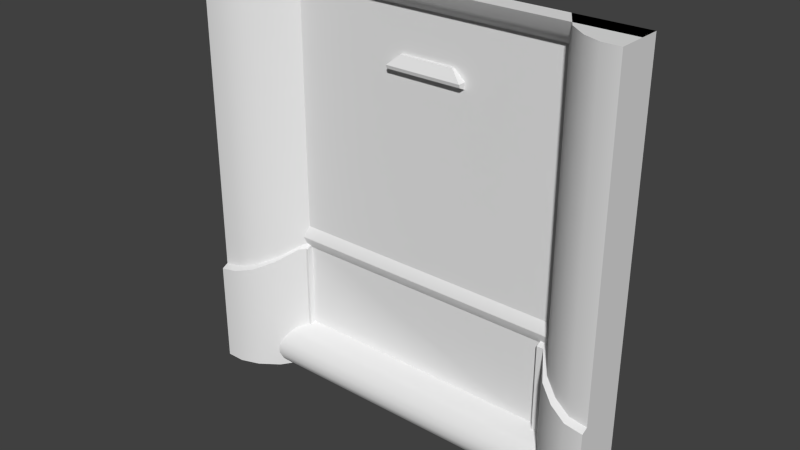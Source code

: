 # Source: stor1_4.blend  (saved by Blender 2.76.0; exported with 4.5.12 LTS)
import bpy
from mathutils import Matrix  # noqa: F401  (used for matrix-valued properties, if any)

bpy.ops.wm.read_factory_settings(use_empty=True)
scene = bpy.context.scene
scene.name = 'Scene'

# ---- collections
col_collection_1 = bpy.data.collections.new('Collection 1'); scene.collection.children.link(col_collection_1)

# ---- materials (node trees are filled in below, after node groups)
mat_stor1_5 = bpy.data.materials.new('stor1_5')
mat_stor1_5.alpha_threshold = 0.0
mat_stor1_5.use_transparent_shadow = False
mat_stor1_5.roughness = 0.5

# ---- material node trees

# ---- world
world_world = bpy.data.worlds.new('World'); scene.world = world_world
world_world.color = (0.05088, 0.05088, 0.05088)
world_world.use_sun_shadow = False
world_world.sun_shadow_jitter_overblur = 0.0
world_world.cycles.sampling_method = 'MANUAL'
world_world.cycles.sample_map_resolution = 256

# ---- meshes
me_stor1_4_meshdata = bpy.data.meshes.new('stor1_4_meshdata')
me_stor1_4_meshdata.from_pydata([(-0.1183, 1.263, 0.8828), (-0.1858, 1.284, 0.78), (-0.1183, 1.284, 0.8828), (0.2167, 1.263, 0.8828), (0.2842, 1.284, 0.78), (0.2167, 1.284, 0.8828), (-0.1858, 1.232, 0.8209), (-0.1858, 1.284, 0.8209), (0.2842, 1.284, 0.8209), (0.2842, 1.232, 0.8209), (0.2842, 1.238, 0.8005), (-0.1858, 1.238, 0.8005), (0.8602, 1.28, 1.138), (-0.8336, 1.28, 1.138), (-0.8199, 1.28, -1.014), (-0.8336, 1.28, -0.4601), (-0.8199, 1.28, -0.4601), (-0.8747, 1.26, -0.4458), (-0.8747, 1.25, -0.4114), (-0.8747, 1.28, -0.4802), (-0.8747, 1.28, -0.3425), (-0.8747, 1.26, -0.3769), (0.8885, 1.25, -0.4114), (0.8885, 1.26, -0.3769), (0.8885, 1.28, -0.4802), (0.8885, 1.26, -0.4458), (0.8885, 1.28, -0.3425), (-1.28, 1.16, 1.28), (1.28, 1.16, 1.28), (1.28, 1.08, -1.187), (-1.28, 1.08, -1.187), (-1.28, 1.28, 1.138), (1.28, 1.28, 1.138), (1.28, 1.1, -1.095), (1.28, 1.2, 1.209), (-1.28, 1.16, -1.28), (1.28, 1.16, -1.28), (-1.28, 1.2, 1.209), (-1.28, 1.28, -1.002), (1.28, 1.28, -1.002), (-1.28, 1.1, -1.095), (-1.28, 1.23, 1.174), (1.28, 1.23, 1.174), (1.28, 1.1, -1.234), (-1.28, 1.1, -1.234), (-1.28, 1.08, -1.141), (1.28, 1.08, -1.141), (1.28, 1.14, -1.048), (-1.28, 1.14, -1.048), (1.28, 1.17, -1.025), (-1.28, 1.17, -1.025), (-1.28, 1.28, -1.28), (1.28, 1.28, -1.28), (-1.28, 1.28, 1.28), (1.28, 1.28, 1.28), (-1.28, 1.0, -1.28), (1.28, 1.0, -1.28), (-1.28, 1.0, 1.28), (1.28, 1.0, 1.28), (0.8602, 1.28, -1.28), (0.8602, 1.28, 1.28), (-0.8336, 1.28, 1.28), (-0.8336, 1.28, -1.28), (0.8602, 1.28, 1.138), (-0.8336, 1.28, 1.138), (0.8602, 1.28, -1.002), (-0.8336, 1.28, -1.002), (0.9652, 1.12, -1.28), (1.07, 1.04, -1.28), (1.175, 1.0, -1.28), (1.175, 1.0, 1.28), (1.07, 1.04, 1.28), (0.9652, 1.12, 1.28), (-0.9452, 1.12, 1.28), (-1.057, 1.04, 1.28), (-1.168, 1.0, 1.28), (-1.168, 1.0, -1.28), (-1.057, 1.04, -1.28), (-0.9452, 1.12, -1.28), (1.28, 1.28, 1.28), (-1.28, 1.28, 1.28), (1.28, 1.28, -1.28), (-1.28, 1.28, -1.28), (0.9127, 1.2, 1.28), (-0.8894, 1.2, 1.28), (1.28, 1.0, -0.6344), (0.9652, 1.12, -0.5369), (1.28, 1.28, -0.6344), (0.8602, 1.28, -0.4601), (0.8202, 1.28, -1.014), (1.175, 1.0, -0.618), (1.07, 1.04, -0.5786), (0.8202, 1.28, -0.4601), (-1.057, 1.04, -0.5813), (-0.8199, 1.28, -1.014), (-1.168, 1.0, -0.6139), (-1.28, 1.0, -0.6344), (-1.28, 1.28, -0.6344), (-0.9452, 1.12, -0.525), (-0.8336, 1.28, -0.4601), (-0.8199, 1.28, -0.4601), (-0.8588, 1.244, -0.4602), (1.175, 0.96, -1.28), (1.28, 0.96, -1.28), (0.9649, 1.08, -1.28), (1.07, 1.0, -1.28), (0.86, 1.24, -1.28), (-0.9455, 1.08, -1.28), (-0.8339, 1.24, -1.28), (-1.28, 0.96, -0.6544), (-1.28, 0.96, -1.28), (0.86, 1.24, -1.013), (-0.8339, 1.24, -1.013), (-0.8202, 1.24, -1.013), (-1.169, 0.96, -1.28), (-1.057, 1.0, -1.28), (1.28, 0.96, -0.6544), (0.9649, 1.08, -0.5569), (0.86, 1.24, -0.4801), (0.8199, 1.24, -1.013), (1.175, 0.96, -0.638), (1.07, 1.0, -0.5986), (0.8199, 1.24, -0.4801), (-1.057, 1.0, -0.6013), (-1.169, 0.96, -0.6339), (-0.9455, 1.08, -0.545), (-0.8339, 1.24, -0.4801), (-0.8202, 1.24, -0.4801), (-0.8591, 1.204, -0.4802), (1.175, 0.98, -0.628), (1.07, 1.02, -0.5886), (1.28, 0.98, -0.6444), (1.28, 0.98, -1.28), (1.07, 1.02, -1.28), (0.965, 1.1, -1.28), (0.8201, 1.26, -0.4701), (0.8601, 1.26, -0.4701), (1.175, 0.98, -1.28), (0.8201, 1.26, -1.014), (0.8601, 1.26, -1.28), (0.965, 1.1, -0.5469)], [(59, 65), (62, 66), (94, 66), (65, 89), (66, 112), (65, 111)], [(6, 0, 2, 7), (8, 5, 3, 9), (9, 3, 0, 6), (5, 2, 0, 3), (4, 8, 9, 10), (1, 11, 6, 7), (10, 9, 6, 11), (4, 10, 11, 1), (18, 22, 23, 21), (19, 24, 25, 17), (21, 23, 26, 20), (17, 25, 22, 18), (46, 33, 40, 45), (41, 42, 34, 37), (43, 29, 30, 44), (49, 39, 38, 50), (31, 32, 42, 41), (28, 27, 37, 34), (36, 43, 44, 35), (29, 46, 45, 30), (33, 47, 48, 40), (47, 49, 50, 48), (36, 35, 51, 52), (27, 28, 54, 53), (94, 100, 127, 113), (77, 78, 107, 115), (136, 135, 122, 118), (58, 70, 90, 85), (134, 133, 105, 104), (132, 131, 116, 103), (64, 61, 84, 73, 98, 101, 99), (100, 99, 126, 127), (58, 85, 87, 79), (55, 96, 97, 82), (72, 71, 70, 58, 79, 60, 83), (57, 75, 74, 73, 84, 61, 80), (69, 68, 67, 59, 81, 56), (62, 78, 77, 76, 55, 82), (91, 90, 70, 71), (76, 77, 115, 114), (129, 130, 121, 120), (88, 86, 72, 83, 60, 63), (86, 91, 71, 72), (87, 85, 56, 81), (97, 96, 57, 80), (96, 95, 75, 57), (95, 93, 74, 75), (93, 98, 73, 74), (112, 113, 127, 126), (106, 104, 117, 118, 111), (104, 105, 121, 117), (105, 102, 120, 121), (114, 115, 123, 124), (115, 107, 125, 123), (110, 114, 124, 109), (116, 120, 102, 103), (126, 128, 125, 107, 108, 112), (133, 137, 102, 105), (89, 138, 135, 92), (101, 98, 125, 128), (131, 129, 120, 116), (99, 101, 128, 126), (139, 134, 104, 106), (140, 136, 118, 117), (95, 96, 109, 124), (96, 55, 110, 109), (78, 62, 108, 107), (130, 140, 117, 121), (137, 132, 103, 102), (93, 95, 124, 123), (98, 93, 123, 125), (55, 76, 114, 110), (69, 56, 132, 137), (91, 86, 140, 130), (86, 88, 136, 140), (59, 67, 134, 139), (85, 90, 129, 131), (68, 69, 137, 133), (90, 91, 130, 129), (56, 85, 131, 132), (67, 68, 133, 134), (88, 92, 135, 136), (15, 16, 14, 94, 89, 92, 88, 12, 13), (118, 122, 119, 111), (135, 138, 119, 122)])
me_stor1_4_meshdata.polygons.foreach_set('use_smooth', [0, 0, 0, 0, 0, 0, 0, 0, 1, 1, 1, 1, 1, 1, 1, 1, 1, 1, 1, 1, 1, 1, 1, 1, 1, 1, 1, 1, 1, 1, 1, 1, 1, 1, 1, 1, 1, 1, 1, 1, 1, 1, 1, 1, 1, 1, 1, 1, 1, 1, 1, 1, 1, 1, 1, 1, 1, 1, 1, 1, 1, 1, 1, 1, 1, 1, 1, 1, 1, 1, 1, 1, 1, 1, 1, 1, 1, 1, 1, 1, 1, 1, 1, 1, 1])
_uv = me_stor1_4_meshdata.uv_layers.new(name='UVMap')
_uv.uv.foreach_set('vector', [0.4381, 0.7866, 0.4574, 0.8055, 0.4574, 0.8055, 0.4381, 0.7866, 0.5902, 0.7892, 0.5732, 0.8058, 0.5732, 0.8058, 0.5902, 0.7892, 0.5936, 0.7889, 0.5688, 0.813, 0.4621, 0.813, 0.4373, 0.7889, 0.5501, 0.7862, 0.4856, 0.7862, 0.4856, 0.7862, 0.5501, 0.7862, 0.5936, 0.7729, 0.5936, 0.7889, 0.5936, 0.7889, 0.5936, 0.7809, 0.4373, 0.7729, 0.4373, 0.7809, 0.4373, 0.7889, 0.4373, 0.7889, 0.6012, 0.7813, 0.6012, 0.7889, 0.4297, 0.7889, 0.4297, 0.7813, 0.6012, 0.7729, 0.6012, 0.7813, 0.4297, 0.7813, 0.4297, 0.7729, 0.1613, 0.3393, 0.8423, 0.3393, 0.8423, 0.3528, 0.1613, 0.3528, 0.1613, 0.3124, 0.8423, 0.3124, 0.8423, 0.3259, 0.1613, 0.3259, 0.1613, 0.3528, 0.8423, 0.3528, 0.8423, 0.3662, 0.1613, 0.3662, 0.1613, 0.3259, 0.8423, 0.3259, 0.8423, 0.3393, 0.1613, 0.3393, 1.0, 0.05427, 1.0, 0.07236, 0.0, 0.07236, 0.0, 0.05427, 0.0, 0.9584, 1.0, 0.9584, 1.0, 0.9723, 0.0, 0.9723, 1.0, 0.01809, 1.0, 0.03618, 0.0, 0.03618, 0.0, 0.01809, 1.0, 0.0995, 1.0, 0.1085, 0.0, 0.1085, 0.0, 0.0995, 0.0, 0.9446, 1.0, 0.9446, 1.0, 0.9584, 0.0, 0.9584, 1.0, 1.0, 0.0, 1.0, 0.0, 0.9723, 1.0, 0.9723, 1.0, 0.0, 1.0, 0.01809, 0.0, 0.01809, 0.0, 0.0, 1.0, 0.03618, 1.0, 0.05427, 0.0, 0.05427, 0.0, 0.03618, 1.0, 0.07236, 1.0, 0.09045, 0.0, 0.09045, 0.0, 0.07236, 1.0, 0.09045, 1.0, 0.0995, 0.0, 0.0995, 0.0, 0.09045, 0.6968, 0.02522, 0.3032, 0.02522, 0.3032, 0.02522, 0.6968, 0.02522, 0.258, 0.966, 0.742, 0.966, 0.742, 0.966, 0.258, 0.966, 0.1789, 0.1039, 0.1789, 0.3203, 0.1789, 0.3203, 0.1789, 0.1041, 0.4205, 0.02916, 0.4283, 0.02916, 0.4283, 0.02916, 0.4205, 0.02916, 0.851, 0.3102, 0.8365, 0.3102, 0.8365, 0.3102, 0.851, 0.3102, 1.0, 1.0, 0.959, 1.0, 0.959, 0.2586, 1.0, 0.2509, 0.5622, 0.02916, 0.5695, 0.02916, 0.5695, 0.02916, 0.5622, 0.02916, 0.002538, 0.0, 0.002538, 0.2509, 0.002538, 0.2509, 0.002538, 0.0, 0.1744, 0.9446, 0.1744, 1.0, 0.1526, 1.0, 0.1308, 1.0, 0.1308, 0.2949, 0.1645, 0.3203, 0.1744, 0.3203, 0.07701, 0.2699, 0.07166, 0.2699, 0.07166, 0.2699, 0.07701, 0.2699, 0.002538, 1.0, 0.002538, 0.2509, 0.06736, 0.2509, 0.06736, 1.0, 0.002538, 0.0, 0.001391, 0.2535, 0.06736, 0.2535, 0.06736, 0.0, 0.6932, 0.9651, 0.7137, 0.9651, 0.7342, 0.9651, 0.7547, 0.9651, 0.7547, 0.9651, 0.6727, 0.9651, 0.6829, 0.9651, 0.2547, 0.9651, 0.2764, 0.9651, 0.2982, 0.9651, 0.32, 0.9651, 0.3309, 0.9651, 0.3418, 0.9651, 0.2547, 0.9651, 0.5769, 0.02916, 0.5695, 0.02916, 0.5622, 0.02916, 0.5548, 0.02916, 0.5842, 0.02916, 0.5842, 0.02916, 0.4361, 0.02916, 0.4283, 0.02916, 0.4205, 0.02916, 0.4126, 0.02916, 0.4048, 0.02916, 0.4048, 0.02916, 0.918, 0.274, 0.959, 0.2586, 0.959, 1.0, 0.918, 1.0, 0.4126, 0.02916, 0.4205, 0.02916, 0.4205, 0.02916, 0.4126, 0.02916, 0.9315, 0.2691, 0.9207, 0.2704, 0.9207, 0.2704, 0.9315, 0.2691, 0.836, 0.3203, 0.877, 0.2903, 0.877, 1.0, 0.8565, 1.0, 0.836, 1.0, 0.836, 0.9446, 0.877, 0.2903, 0.918, 0.274, 0.918, 1.0, 0.877, 1.0, 0.06736, 0.2509, 0.002538, 0.2509, 0.002538, 0.0, 0.06736, 0.0, 0.06736, 0.2535, 0.001391, 0.2535, 0.002538, 1.0, 0.06736, 1.0, 0.001391, 0.2535, 0.04359, 0.2602, 0.04359, 1.0, 0.0, 1.0, 0.04359, 0.2602, 0.08718, 0.2729, 0.08718, 1.0, 0.04359, 1.0, 0.08718, 0.2729, 0.1308, 0.2949, 0.1308, 1.0, 0.08718, 1.0, 0.1744, 0.1041, 0.1797, 0.1041, 0.1797, 0.3203, 0.1744, 0.3203, 0.836, 0.0, 0.877, 0.0, 0.877, 0.2903, 0.836, 0.3203, 0.836, 0.1041, 0.877, 0.0, 0.918, 0.0, 0.918, 0.274, 0.877, 0.2903, 0.918, 0.0, 0.959, 0.0, 0.959, 0.2586, 0.918, 0.274, 0.04359, 0.0, 0.08718, 0.0, 0.08718, 0.2729, 0.04359, 0.2602, 0.08718, 0.0, 0.1308, 0.0, 0.1308, 0.2949, 0.08718, 0.2729, 0.0, 0.0, 0.04359, 0.0, 0.04359, 0.2602, 0.001391, 0.2535, 1.0, 0.2509, 0.959, 0.2586, 0.959, 0.0, 1.0, 0.0, 0.1744, 0.3203, 0.1645, 0.3203, 0.1308, 0.2949, 0.1308, 0.0, 0.1744, 0.0, 0.1744, 0.1041, 0.5695, 0.02916, 0.5769, 0.02916, 0.5769, 0.02916, 0.5695, 0.02916, 0.8204, 0.1039, 0.8204, 0.104, 0.8204, 0.3203, 0.8204, 0.3203, 0.1052, 0.2806, 0.09398, 0.278, 0.09398, 0.278, 0.1052, 0.2806, 0.9602, 0.2546, 0.9547, 0.2557, 0.9547, 0.2557, 0.9602, 0.2546, 0.09027, 0.2699, 0.08044, 0.2699, 0.08044, 0.2699, 0.09027, 0.2699, 0.5548, 0.02916, 0.5622, 0.02916, 0.5622, 0.02916, 0.5548, 0.02916, 0.8639, 0.2637, 0.8624, 0.2717, 0.8624, 0.2717, 0.8639, 0.2637, 0.02059, 0.2478, 0.01688, 0.2472, 0.01688, 0.2472, 0.02059, 0.2478, 0.001391, 0.2535, 0.002538, 0.0, 0.002538, 0.0, 0.001391, 0.2535, 0.4283, 0.02916, 0.4361, 0.02916, 0.4361, 0.02916, 0.4283, 0.02916, 0.9138, 0.2778, 0.9084, 0.2779, 0.9084, 0.2779, 0.9138, 0.2778, 0.5769, 0.02916, 0.5842, 0.02916, 0.5842, 0.02916, 0.5769, 0.02916, 0.01123, 0.247, 0.007409, 0.2459, 0.007409, 0.2459, 0.01123, 0.247, 0.09103, 0.2707, 0.08042, 0.2715, 0.08042, 0.2715, 0.09103, 0.2707, 0.4048, 0.02916, 0.4126, 0.02916, 0.4126, 0.02916, 0.4048, 0.02916, 0.5769, 0.02916, 0.5842, 0.02916, 0.5842, 0.02916, 0.5769, 0.02916, 0.9138, 0.2778, 0.9084, 0.2779, 0.9084, 0.2779, 0.9138, 0.2778, 0.8639, 0.2637, 0.8624, 0.2717, 0.8624, 0.2717, 0.8639, 0.2637, 0.5548, 0.02916, 0.5622, 0.02916, 0.5622, 0.02916, 0.5548, 0.02916, 0.9602, 0.2546, 0.9547, 0.2557, 0.9547, 0.2557, 0.9602, 0.2546, 0.5695, 0.02916, 0.5769, 0.02916, 0.5769, 0.02916, 0.5695, 0.02916, 0.9315, 0.2691, 0.9207, 0.2704, 0.9207, 0.2704, 0.9315, 0.2691, 0.002538, 0.0, 0.002538, 0.2509, 0.002538, 0.2509, 0.002538, 0.0, 0.5622, 0.02916, 0.5695, 0.02916, 0.5695, 0.02916, 0.5622, 0.02916, 0.8496, 0.3154, 0.8456, 0.3154, 0.8456, 0.3154, 0.8496, 0.3154, 0.1744, 0.3203, 0.1797, 0.3203, 0.1797, 0.1039, 0.1797, 0.1039, 0.8204, 0.1039, 0.8204, 0.3203, 0.8496, 0.3154, 0.836, 0.9446, 0.1744, 0.9446, 0.836, 0.3203, 0.8204, 0.3203, 0.8204, 0.1041, 0.836, 0.1041, 0.8204, 0.3203, 0.8204, 0.104, 0.8204, 0.1041, 0.8204, 0.3203])
_ca = me_stor1_4_meshdata.color_attributes.new('Col', 'BYTE_COLOR', 'CORNER')
_ca.data.foreach_set('color', [0.7084, 0.0, 0.0, 1.0, 0.7084, 0.0, 0.0, 1.0, 0.7084, 0.0, 0.0, 1.0, 0.7084, 0.0, 0.0, 1.0, 0.7084, 0.0, 0.0, 1.0, 0.7084, 0.0, 0.0, 1.0, 0.7084, 0.0, 0.0, 1.0, 0.7084, 0.0, 0.0, 1.0, 0.7084, 0.0, 0.0, 1.0, 0.7084, 0.0, 0.0, 1.0, 0.7084, 0.0, 0.0, 1.0, 0.7084, 0.0, 0.0, 1.0, 0.7084, 0.0, 0.0, 1.0, 0.7084, 0.0, 0.0, 1.0, 0.7084, 0.0, 0.0, 1.0, 0.7084, 0.0, 0.0, 1.0, 0.7084, 0.0, 0.0, 1.0, 0.7084, 0.0, 0.0, 1.0, 0.7084, 0.0, 0.0, 1.0, 0.7084, 0.0, 0.0, 1.0, 0.7084, 0.0, 0.0, 1.0, 0.7084, 0.0, 0.0, 1.0, 0.7084, 0.0, 0.0, 1.0, 0.7084, 0.0, 0.0, 1.0, 0.7084, 0.0, 0.0, 1.0, 0.7084, 0.0, 0.0, 1.0, 0.7084, 0.0, 0.0, 1.0, 0.7084, 0.0, 0.0, 1.0, 0.7084, 0.0, 0.0, 1.0, 0.7084, 0.0, 0.0, 1.0, 0.7084, 0.0, 0.0, 1.0, 0.7084, 0.0, 0.0, 1.0, 0.7157, 0.0, 0.0, 1.0, 0.7157, 0.0, 0.0, 1.0, 0.7157, 0.0, 0.0, 1.0, 0.7157, 0.0, 0.0, 1.0, 0.7157, 0.0, 0.0, 1.0, 0.7157, 0.0, 0.0, 1.0, 0.7157, 0.0, 0.0, 1.0, 0.7157, 0.0, 0.0, 1.0, 0.7157, 0.0, 0.0, 1.0, 0.7157, 0.0, 0.0, 1.0, 0.7157, 0.0, 0.0, 1.0, 0.7157, 0.0, 0.0, 1.0, 0.7157, 0.0, 0.0, 1.0, 0.7157, 0.0, 0.0, 1.0, 0.7157, 0.0, 0.0, 1.0, 0.7157, 0.0, 0.0, 1.0, 0.7157, 0.0, 0.0, 1.0, 0.7157, 0.0, 0.0, 1.0, 0.7157, 0.0, 0.0, 1.0, 0.7157, 0.0, 0.0, 1.0, 0.7157, 0.0, 0.0, 1.0, 0.7157, 0.0, 0.0, 1.0, 0.7157, 0.0, 0.0, 1.0, 0.7157, 0.0, 0.0, 1.0, 0.7157, 0.0, 0.0, 1.0, 0.7157, 0.0, 0.0, 1.0, 0.7157, 0.0, 0.0, 1.0, 0.7157, 0.0, 0.0, 1.0, 0.7157, 0.0, 0.0, 1.0, 0.7157, 0.0, 0.0, 1.0, 0.7157, 0.0, 0.0, 1.0, 0.7157, 0.0, 0.0, 1.0, 0.7157, 0.0, 0.0, 1.0, 0.7157, 0.0, 0.0, 1.0, 0.7157, 0.0, 0.0, 1.0, 0.7157, 0.0, 0.0, 1.0, 0.7157, 0.0, 0.0, 1.0, 0.7157, 0.0, 0.0, 1.0, 0.7157, 0.0, 0.0, 1.0, 0.7157, 0.0, 0.0, 1.0, 0.7157, 0.0, 0.0, 1.0, 0.7157, 0.0, 0.0, 1.0, 0.7157, 0.0, 0.0, 1.0, 0.7157, 0.0, 0.0, 1.0, 0.7157, 0.0, 0.0, 1.0, 0.7157, 0.0, 0.0, 1.0, 0.7157, 0.0, 0.0, 1.0, 0.7157, 0.0, 0.0, 1.0, 0.7157, 0.0, 0.0, 1.0, 0.7157, 0.0, 0.0, 1.0, 0.7157, 0.0, 0.0, 1.0, 0.7157, 0.0, 0.0, 1.0, 0.7157, 0.0, 0.0, 1.0, 0.7157, 0.0, 0.0, 1.0, 0.7157, 0.0, 0.0, 1.0, 0.7157, 0.0, 0.0, 1.0, 0.7157, 0.0, 0.0, 1.0, 0.7157, 0.0, 0.0, 1.0, 0.7157, 0.0, 0.0, 1.0, 0.7157, 0.0, 0.0, 1.0, 0.7157, 0.0, 0.0, 1.0, 0.7157, 0.0, 0.0, 1.0, 0.7157, 0.0, 0.0, 1.0, 0.7157, 0.0, 0.0, 1.0, 0.7157, 0.0, 0.0, 1.0, 0.7157, 0.0, 0.0, 1.0, 0.7157, 0.0, 0.0, 1.0, 0.7157, 0.0, 0.0, 1.0, 0.7157, 0.0, 0.0, 1.0, 0.7157, 0.0, 0.0, 1.0, 0.7157, 0.0, 0.0, 1.0, 0.7157, 0.0, 0.0, 1.0, 0.7157, 0.0, 0.0, 1.0, 0.7157, 0.0, 0.0, 1.0, 0.7157, 0.0, 0.0, 1.0, 0.7157, 0.0, 0.0, 1.0, 0.7157, 0.0, 0.0, 1.0, 0.7157, 0.0, 0.0, 1.0, 0.7157, 0.0, 0.0, 1.0, 0.7157, 0.0, 0.0, 1.0, 0.7157, 0.0, 0.0, 1.0, 0.7157, 0.0, 0.0, 1.0, 0.7157, 0.0, 0.0, 1.0, 0.7157, 0.0, 0.0, 1.0, 0.7157, 0.0, 0.0, 1.0, 0.7157, 0.0, 0.0, 1.0, 0.7157, 0.0, 0.0, 1.0, 0.7157, 0.0, 0.0, 1.0, 0.7157, 0.0, 0.0, 1.0, 0.7157, 0.0, 0.0, 1.0, 0.7157, 0.0, 0.0, 1.0, 0.7157, 0.0, 0.0, 1.0, 0.7157, 0.0, 0.0, 1.0, 0.7157, 0.0, 0.0, 1.0, 0.7157, 0.0, 0.0, 1.0, 0.7157, 0.0, 0.0, 1.0, 0.7157, 0.0, 0.0, 1.0, 0.7157, 0.0, 0.0, 1.0, 0.7157, 0.0, 0.0, 1.0, 0.7157, 0.0, 0.0, 1.0, 0.7157, 0.0, 0.0, 1.0, 0.7157, 0.0, 0.0, 1.0, 0.7157, 0.0, 0.0, 1.0, 0.7157, 0.0, 0.0, 1.0, 0.7157, 0.0, 0.0, 1.0, 0.7157, 0.0, 0.0, 1.0, 0.7157, 0.0, 0.0, 1.0, 0.7157, 0.0, 0.0, 1.0, 0.7157, 0.0, 0.0, 1.0, 0.7157, 0.0, 0.0, 1.0, 0.7157, 0.0, 0.0, 1.0, 0.7157, 0.0, 0.0, 1.0, 0.7157, 0.0, 0.0, 1.0, 0.7157, 0.0, 0.0, 1.0, 0.7157, 0.0, 0.0, 1.0, 0.7157, 0.0, 0.0, 1.0, 0.7157, 0.0, 0.0, 1.0, 0.7157, 0.0, 0.0, 1.0, 0.7157, 0.0, 0.0, 1.0, 0.7157, 0.0, 0.0, 1.0, 0.7157, 0.0, 0.0, 1.0, 0.7157, 0.0, 0.0, 1.0, 0.7157, 0.0, 0.0, 1.0, 0.7157, 0.0, 0.0, 1.0, 0.7157, 0.0, 0.0, 1.0, 0.7157, 0.0, 0.0, 1.0, 0.7157, 0.0, 0.0, 1.0, 0.7157, 0.0, 0.0, 1.0, 0.7157, 0.0, 0.0, 1.0, 0.7157, 0.0, 0.0, 1.0, 0.7157, 0.0, 0.0, 1.0, 0.7157, 0.0, 0.0, 1.0, 0.7157, 0.0, 0.0, 1.0, 0.7157, 0.0, 0.0, 1.0, 0.7157, 0.0, 0.0, 1.0, 0.7157, 0.0, 0.0, 1.0, 0.7157, 0.0, 0.0, 1.0, 0.7157, 0.0, 0.0, 1.0, 0.7157, 0.0, 0.0, 1.0, 0.7157, 0.0, 0.0, 1.0, 0.7157, 0.0, 0.0, 1.0, 0.7157, 0.0, 0.0, 1.0, 0.7157, 0.0, 0.0, 1.0, 0.7157, 0.0, 0.0, 1.0, 0.7157, 0.0, 0.0, 1.0, 0.7157, 0.0, 0.0, 1.0, 0.7157, 0.0, 0.0, 1.0, 0.7157, 0.0, 0.0, 1.0, 0.7157, 0.0, 0.0, 1.0, 0.7157, 0.0, 0.0, 1.0, 0.7157, 0.0, 0.0, 1.0, 0.7157, 0.0, 0.0, 1.0, 0.7157, 0.0, 0.0, 1.0, 0.7157, 0.0, 0.0, 1.0, 0.7157, 0.0, 0.0, 1.0, 0.7157, 0.0, 0.0, 1.0, 0.7157, 0.0, 0.0, 1.0, 0.7157, 0.0, 0.0, 1.0, 0.7157, 0.0, 0.0, 1.0, 0.7157, 0.0, 0.0, 1.0, 0.7157, 0.0, 0.0, 1.0, 0.7157, 0.0, 0.0, 1.0, 0.7157, 0.0, 0.0, 1.0, 0.7157, 0.0, 0.0, 1.0, 0.7157, 0.0, 0.0, 1.0, 0.7157, 0.0, 0.0, 1.0, 0.7157, 0.0, 0.0, 1.0, 0.7157, 0.0, 0.0, 1.0, 0.7157, 0.0, 0.0, 1.0, 0.7157, 0.0, 0.0, 1.0, 0.7157, 0.0, 0.0, 1.0, 0.7157, 0.0, 0.0, 1.0, 0.7157, 0.0, 0.0, 1.0, 0.7157, 0.0, 0.0, 1.0, 0.7157, 0.0, 0.0, 1.0, 0.7157, 0.0, 0.0, 1.0, 0.7157, 0.0, 0.0, 1.0, 0.7157, 0.0, 0.0, 1.0, 0.7157, 0.0, 0.0, 1.0, 0.7157, 0.0, 0.0, 1.0, 0.7157, 0.0, 0.0, 1.0, 0.7157, 0.0, 0.0, 1.0, 0.7157, 0.0, 0.0, 1.0, 0.7157, 0.0, 0.0, 1.0, 0.7157, 0.0, 0.0, 1.0, 0.7157, 0.0, 0.0, 1.0, 0.7157, 0.0, 0.0, 1.0, 0.7157, 0.0, 0.0, 1.0, 0.7157, 0.0, 0.0, 1.0, 0.7157, 0.0, 0.0, 1.0, 0.7157, 0.0, 0.0, 1.0, 0.7157, 0.0, 0.0, 1.0, 0.7157, 0.0, 0.0, 1.0, 0.7157, 0.0, 0.0, 1.0, 0.7157, 0.0, 0.0, 1.0, 0.7157, 0.0, 0.0, 1.0, 0.7157, 0.0, 0.0, 1.0, 0.7157, 0.0, 0.0, 1.0, 0.7157, 0.0, 0.0, 1.0, 0.7157, 0.0, 0.0, 1.0, 0.7157, 0.0, 0.0, 1.0, 0.7157, 0.0, 0.0, 1.0, 0.7157, 0.0, 0.0, 1.0, 0.7157, 0.0, 0.0, 1.0, 0.7157, 0.0, 0.0, 1.0, 0.7157, 0.0, 0.0, 1.0, 0.7157, 0.0, 0.0, 1.0, 0.7157, 0.0, 0.0, 1.0, 0.7157, 0.0, 0.0, 1.0, 0.7157, 0.0, 0.0, 1.0, 0.7157, 0.0, 0.0, 1.0, 0.7157, 0.0, 0.0, 1.0, 0.7157, 0.0, 0.0, 1.0, 0.7157, 0.0, 0.0, 1.0, 0.7157, 0.0, 0.0, 1.0, 0.7157, 0.0, 0.0, 1.0, 0.7157, 0.0, 0.0, 1.0, 0.7157, 0.0, 0.0, 1.0, 0.7157, 0.0, 0.0, 1.0, 0.7157, 0.0, 0.0, 1.0, 0.7157, 0.0, 0.0, 1.0, 0.7157, 0.0, 0.0, 1.0, 0.7157, 0.0, 0.0, 1.0, 0.7157, 0.0, 0.0, 1.0, 0.7157, 0.0, 0.0, 1.0, 0.7157, 0.0, 0.0, 1.0, 0.7157, 0.0, 0.0, 1.0, 0.7157, 0.0, 0.0, 1.0, 0.7157, 0.0, 0.0, 1.0, 0.7157, 0.0, 0.0, 1.0, 0.7157, 0.0, 0.0, 1.0, 0.7157, 0.0, 0.0, 1.0, 0.7157, 0.0, 0.0, 1.0, 0.7157, 0.0, 0.0, 1.0, 0.7157, 0.0, 0.0, 1.0, 0.7157, 0.0, 0.0, 1.0, 0.7157, 0.0, 0.0, 1.0, 0.7157, 0.0, 0.0, 1.0, 0.7157, 0.0, 0.0, 1.0, 0.7157, 0.0, 0.0, 1.0, 0.7157, 0.0, 0.0, 1.0, 0.7157, 0.0, 0.0, 1.0, 0.7157, 0.0, 0.0, 1.0, 0.7157, 0.0, 0.0, 1.0, 0.7157, 0.0, 0.0, 1.0, 0.7157, 0.0, 0.0, 1.0, 0.7157, 0.0, 0.0, 1.0, 0.7157, 0.0, 0.0, 1.0, 0.7157, 0.0, 0.0, 1.0, 0.7157, 0.0, 0.0, 1.0, 0.7157, 0.0, 0.0, 1.0, 0.7157, 0.0, 0.0, 1.0, 0.7157, 0.0, 0.0, 1.0, 0.7157, 0.0, 0.0, 1.0, 0.7157, 0.0, 0.0, 1.0, 0.7157, 0.0, 0.0, 1.0, 0.7157, 0.0, 0.0, 1.0, 0.7157, 0.0, 0.0, 1.0, 0.7157, 0.0, 0.0, 1.0, 0.7157, 0.0, 0.0, 1.0, 0.7157, 0.0, 0.0, 1.0, 0.7157, 0.0, 0.0, 1.0, 0.7157, 0.0, 0.0, 1.0, 0.7157, 0.0, 0.0, 1.0, 0.7157, 0.0, 0.0, 1.0, 0.7157, 0.0, 0.0, 1.0, 0.7157, 0.0, 0.0, 1.0, 0.7157, 0.0, 0.0, 1.0, 0.7157, 0.0, 0.0, 1.0, 0.7157, 0.0, 0.0, 1.0, 0.7157, 0.0, 0.0, 1.0, 0.7157, 0.0, 0.0, 1.0, 0.7157, 0.0, 0.0, 1.0, 0.7157, 0.0, 0.0, 1.0, 0.7157, 0.0, 0.0, 1.0, 0.7157, 0.0, 0.0, 1.0, 0.7157, 0.0, 0.0, 1.0, 0.7157, 0.0, 0.0, 1.0, 0.7157, 0.0, 0.0, 1.0, 0.7157, 0.0, 0.0, 1.0, 0.7157, 0.0, 0.0, 1.0, 0.7157, 0.0, 0.0, 1.0, 0.7157, 0.0, 0.0, 1.0, 0.7157, 0.0, 0.0, 1.0, 0.7157, 0.0, 0.0, 1.0, 0.7157, 0.0, 0.0, 1.0, 0.7157, 0.0, 0.0, 1.0, 0.7157, 0.0, 0.0, 1.0, 0.7157, 0.0, 0.0, 1.0, 0.7157, 0.0, 0.0, 1.0, 0.7157, 0.0, 0.0, 1.0, 0.7157, 0.0, 0.0, 1.0, 0.7157, 0.0, 0.0, 1.0, 0.7157, 0.0, 0.0, 1.0, 0.7157, 0.0, 0.0, 1.0, 0.7157, 0.0, 0.0, 1.0, 0.7157, 0.0, 0.0, 1.0, 0.7157, 0.0, 0.0, 1.0, 0.7157, 0.0, 0.0, 1.0, 0.7157, 0.0, 0.0, 1.0, 0.7157, 0.0, 0.0, 1.0, 0.7157, 0.0, 0.0, 1.0, 0.7157, 0.0, 0.0, 1.0, 0.7157, 0.0, 0.0, 1.0, 0.7157, 0.0, 0.0, 1.0, 0.7157, 0.0, 0.0, 1.0, 0.7157, 0.0, 0.0, 1.0, 0.7157, 0.0, 0.0, 1.0, 0.7157, 0.0, 0.0, 1.0, 0.7157, 0.0, 0.0, 1.0, 0.7157, 0.0, 0.0, 1.0, 0.7157, 0.0, 0.0, 1.0, 0.7157, 0.0, 0.0, 1.0, 0.7157, 0.0, 0.0, 1.0, 0.7157, 0.0, 0.0, 1.0, 0.7157, 0.0, 0.0, 1.0, 0.7157, 0.0, 0.0, 1.0, 0.7157, 0.0, 0.0, 1.0, 0.7157, 0.0, 0.0, 1.0, 0.7157, 0.0, 0.0, 1.0, 0.7157, 0.0, 0.0, 1.0, 0.7157, 0.0, 0.0, 1.0, 0.7157, 0.0, 0.0, 1.0, 0.7157, 0.0, 0.0, 1.0, 0.7157, 0.0, 0.0, 1.0, 0.7157, 0.0, 0.0, 1.0, 0.7157, 0.0, 0.0, 1.0, 0.7157, 0.0, 0.0, 1.0, 0.7157, 0.0, 0.0, 1.0, 0.7157, 0.0, 0.0, 1.0, 0.7157, 0.0, 0.0, 1.0])
me_stor1_4_meshdata.materials.append(mat_stor1_5)
me_stor1_4_meshdata.use_remesh_preserve_volume = False
me_stor1_4_meshdata.use_remesh_preserve_attributes = False
me_stor1_4_meshdata.use_mirror_vertex_groups = False
me_stor1_4_meshdata.update()

# ---- objects
ob_stor1_4_mesh = bpy.data.objects.new('stor1_4_mesh', me_stor1_4_meshdata)

# ---- transforms, parenting, visibility, modifiers, constraints
ob_stor1_4_mesh.location = (0.0, 0.0, 0.0)
ob_stor1_4_mesh.lineart.crease_threshold = 0.0
_m = ob_stor1_4_mesh.modifiers.new('EdgeSplit', 'EDGE_SPLIT')

# ---- collection membership
col_collection_1.objects.link(ob_stor1_4_mesh)

# ---- scene / render settings (as saved in the file)
scene.frame_start = 1; scene.frame_end = 2; scene.frame_set(1)
scene.render.engine = 'BLENDER_EEVEE_NEXT'
scene.render.resolution_percentage = 50
scene.render.dither_intensity = 0.0
scene.cycles.use_denoising = False
scene.cycles.samples = 10
scene.cycles.sampling_pattern = 'TABULATED_SOBOL'
scene.cycles.light_sampling_threshold = 0.0
scene.cycles.use_adaptive_sampling = False
scene.cycles.use_light_tree = False
scene.cycles.blur_glossy = 0.0
scene.cycles.pixel_filter_type = 'GAUSSIAN'
scene.cycles.sample_clamp_indirect = 0.0
scene.view_settings.view_transform = 'Standard'
bpy.context.view_layer.update()

# ---- added for rendering (the .blend has no active camera and no usable light): camera, sun
cam_auto = bpy.data.cameras.new('AutoCamera')
cam_auto.lens = 50.0
cam_auto.sensor_width = 36.0
cam_auto.clip_end = 1000.0
ob_auto_camera = bpy.data.objects.new('AutoCamera', cam_auto)
scene.collection.objects.link(ob_auto_camera)
ob_auto_camera.location = (3.3631, -2.9139, 2.69058)
ob_auto_camera.rotation_euler = (1.09748, -7.21219e-08, 0.694738)
scene.camera = ob_auto_camera
light_auto_sun = bpy.data.lights.new('AutoSun', 'SUN')
light_auto_sun.energy = 3.0
light_auto_sun.angle = 0.0523599
ob_auto_sun = bpy.data.objects.new('AutoSun', light_auto_sun)
scene.collection.objects.link(ob_auto_sun)
ob_auto_sun.rotation_euler = (0.872665, 0.174533, 0.523599)
bpy.context.view_layer.update()
